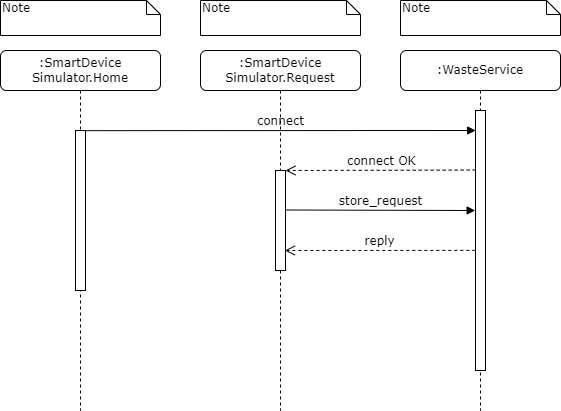

The diagram above was exported from draw.io. Its source (the exported page's mxGraphModel, read from the mxfile embedded in the PNG):
<mxGraphModel dx="1038" dy="547" grid="1" gridSize="10" guides="1" tooltips="1" connect="1" arrows="1" fold="1" page="1" pageScale="1" pageWidth="1100" pageHeight="850" background="none" math="0" shadow="0">
  <root>
    <mxCell id="0" />
    <mxCell id="1" parent="0" />
    <mxCell id="66cJUvqZiYcAY9ySnpJg-2" value="store_request" style="html=1;verticalAlign=bottom;endArrow=block;labelBackgroundColor=none;fontFamily=Verdana;fontSize=12;edgeStyle=elbowEdgeStyle;elbow=vertical;exitX=0.912;exitY=0.395;exitDx=0;exitDy=0;exitPerimeter=0;entryX=-0.033;entryY=0.388;entryDx=0;entryDy=0;entryPerimeter=0;" edge="1" parent="1" source="7baba1c4bc27f4b0-10" target="7baba1c4bc27f4b0-13">
      <mxGeometry relative="1" as="geometry">
        <mxPoint x="325" y="240" as="sourcePoint" />
        <Array as="points">
          <mxPoint x="330" y="240" />
        </Array>
        <mxPoint x="455" y="240" as="targetPoint" />
      </mxGeometry>
    </mxCell>
    <mxCell id="7baba1c4bc27f4b0-2" value=":SmartDevice&lt;br&gt;Simulator.Request" style="shape=umlLifeline;perimeter=lifelinePerimeter;whiteSpace=wrap;html=1;container=1;collapsible=0;recursiveResize=0;outlineConnect=0;rounded=1;shadow=0;comic=0;labelBackgroundColor=none;strokeWidth=1;fontFamily=Verdana;fontSize=12;align=center;" parent="1" vertex="1">
      <mxGeometry x="240" y="80" width="160" height="360" as="geometry" />
    </mxCell>
    <mxCell id="7baba1c4bc27f4b0-10" value="" style="html=1;points=[];perimeter=orthogonalPerimeter;rounded=0;shadow=0;comic=0;labelBackgroundColor=none;strokeWidth=1;fontFamily=Verdana;fontSize=12;align=center;" parent="7baba1c4bc27f4b0-2" vertex="1">
      <mxGeometry x="75" y="120" width="10" height="100" as="geometry" />
    </mxCell>
    <mxCell id="7baba1c4bc27f4b0-21" value="connect OK" style="html=1;verticalAlign=bottom;endArrow=open;dashed=1;endSize=8;labelBackgroundColor=none;fontFamily=Verdana;fontSize=12;edgeStyle=elbowEdgeStyle;elbow=vertical;entryX=0.998;entryY=-0.002;entryDx=0;entryDy=0;entryPerimeter=0;exitX=0.018;exitY=0.229;exitDx=0;exitDy=0;exitPerimeter=0;" parent="1" source="7baba1c4bc27f4b0-13" target="7baba1c4bc27f4b0-10" edge="1">
      <mxGeometry relative="1" as="geometry">
        <mxPoint x="750" y="306" as="targetPoint" />
        <Array as="points">
          <mxPoint x="440" y="200" />
          <mxPoint x="800" y="260" />
        </Array>
        <mxPoint x="540" y="200" as="sourcePoint" />
      </mxGeometry>
    </mxCell>
    <mxCell id="7baba1c4bc27f4b0-11" value="connect" style="html=1;verticalAlign=bottom;endArrow=block;entryX=0.018;entryY=0.074;labelBackgroundColor=none;fontFamily=Verdana;fontSize=12;edgeStyle=elbowEdgeStyle;elbow=vertical;entryDx=0;entryDy=0;entryPerimeter=0;exitX=0.894;exitY=0.001;exitDx=0;exitDy=0;exitPerimeter=0;" parent="1" source="7baba1c4bc27f4b0-9" target="7baba1c4bc27f4b0-13" edge="1">
      <mxGeometry relative="1" as="geometry">
        <mxPoint x="100" y="160" as="sourcePoint" />
        <Array as="points">
          <mxPoint x="320" y="160" />
        </Array>
      </mxGeometry>
    </mxCell>
    <mxCell id="7baba1c4bc27f4b0-3" value=":WasteService" style="shape=umlLifeline;perimeter=lifelinePerimeter;whiteSpace=wrap;html=1;container=1;collapsible=0;recursiveResize=0;outlineConnect=0;rounded=1;shadow=0;comic=0;labelBackgroundColor=none;strokeWidth=1;fontFamily=Verdana;fontSize=12;align=center;" parent="1" vertex="1">
      <mxGeometry x="440" y="80" width="160" height="360" as="geometry" />
    </mxCell>
    <mxCell id="7baba1c4bc27f4b0-13" value="" style="html=1;points=[];perimeter=orthogonalPerimeter;rounded=0;shadow=0;comic=0;labelBackgroundColor=none;strokeWidth=1;fontFamily=Verdana;fontSize=12;align=center;" parent="7baba1c4bc27f4b0-3" vertex="1">
      <mxGeometry x="75" y="60" width="10" height="260" as="geometry" />
    </mxCell>
    <mxCell id="7baba1c4bc27f4b0-8" value=":SmartDevice&lt;br&gt;Simulator.Home" style="shape=umlLifeline;perimeter=lifelinePerimeter;whiteSpace=wrap;html=1;container=1;collapsible=0;recursiveResize=0;outlineConnect=0;rounded=1;shadow=0;comic=0;labelBackgroundColor=none;strokeWidth=1;fontFamily=Verdana;fontSize=12;align=center;" parent="1" vertex="1">
      <mxGeometry x="40" y="80" width="160" height="360" as="geometry" />
    </mxCell>
    <mxCell id="7baba1c4bc27f4b0-9" value="" style="html=1;points=[];perimeter=orthogonalPerimeter;rounded=0;shadow=0;comic=0;labelBackgroundColor=none;strokeWidth=1;fontFamily=Verdana;fontSize=12;align=center;" parent="7baba1c4bc27f4b0-8" vertex="1">
      <mxGeometry x="75" y="80" width="10" height="160" as="geometry" />
    </mxCell>
    <mxCell id="7baba1c4bc27f4b0-40" value="Note" style="shape=note;whiteSpace=wrap;html=1;size=14;verticalAlign=top;align=left;spacingTop=-6;rounded=0;shadow=0;comic=0;labelBackgroundColor=none;strokeWidth=1;fontFamily=Verdana;fontSize=12" parent="1" vertex="1">
      <mxGeometry x="40" y="30" width="160" height="35" as="geometry" />
    </mxCell>
    <mxCell id="7baba1c4bc27f4b0-41" value="Note" style="shape=note;whiteSpace=wrap;html=1;size=14;verticalAlign=top;align=left;spacingTop=-6;rounded=0;shadow=0;comic=0;labelBackgroundColor=none;strokeWidth=1;fontFamily=Verdana;fontSize=12" parent="1" vertex="1">
      <mxGeometry x="240" y="30" width="160" height="35" as="geometry" />
    </mxCell>
    <mxCell id="7baba1c4bc27f4b0-42" value="Note" style="shape=note;whiteSpace=wrap;html=1;size=14;verticalAlign=top;align=left;spacingTop=-6;rounded=0;shadow=0;comic=0;labelBackgroundColor=none;strokeWidth=1;fontFamily=Verdana;fontSize=12" parent="1" vertex="1">
      <mxGeometry x="440" y="30" width="160" height="35" as="geometry" />
    </mxCell>
    <mxCell id="66cJUvqZiYcAY9ySnpJg-3" value="reply" style="html=1;verticalAlign=bottom;endArrow=open;dashed=1;endSize=8;labelBackgroundColor=none;fontFamily=Verdana;fontSize=12;edgeStyle=elbowEdgeStyle;elbow=vertical;entryX=0.939;entryY=0.794;entryDx=0;entryDy=0;entryPerimeter=0;exitX=-0.019;exitY=0.538;exitDx=0;exitDy=0;exitPerimeter=0;" edge="1" parent="1" source="7baba1c4bc27f4b0-13" target="7baba1c4bc27f4b0-10">
      <mxGeometry relative="1" as="geometry">
        <mxPoint x="320" y="280" as="targetPoint" />
        <Array as="points" />
        <mxPoint x="525" y="280" as="sourcePoint" />
      </mxGeometry>
    </mxCell>
  </root>
</mxGraphModel>